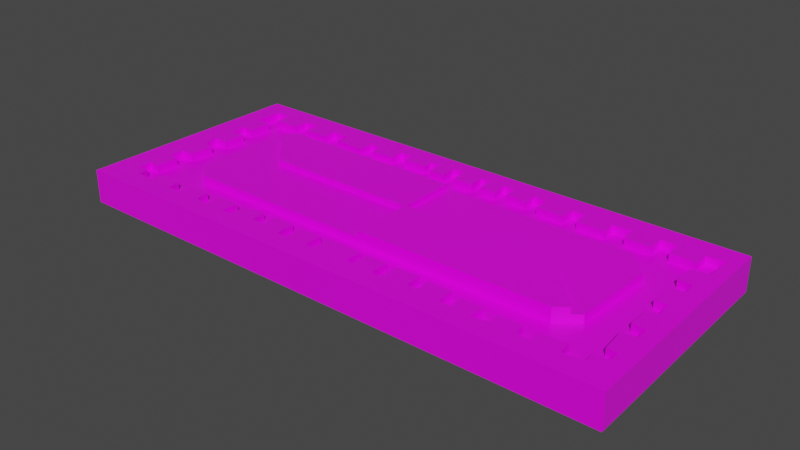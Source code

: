 # Source: Platform.blend  (saved by Blender 2.90.8; exported with 4.5.12 LTS)
import bpy
from mathutils import Matrix  # noqa: F401  (used for matrix-valued properties, if any)

bpy.ops.wm.read_factory_settings(use_empty=True)
scene = bpy.context.scene
scene.name = 'Scene'

# ---- collections
col_collection = bpy.data.collections.new('Collection'); scene.collection.children.link(col_collection)

# ---- images (referenced by path relative to the original .blend; pixels are not part of the script)
import os
ASSET_DIR = os.environ.get("B2B_ASSET_DIR", "")  # directory of the original .blend (textures are referenced by path, not embedded)
HERE = os.path.dirname(os.path.abspath(__file__))  # packed textures are extracted next to this script under _unpacked/

def load_image(name, relpath, width, height, colorspace="sRGB"):
    """Load a texture the original file referenced (path relative to the .blend, or extracted next to this script)."""
    p = next((c for c in (os.path.join(HERE, relpath), os.path.join(ASSET_DIR, relpath)) if relpath and os.path.exists(c)), "")
    if p:
        img = bpy.data.images.load(p, check_existing=True)
        img.name = name
    else:  # same state as the original file: an image datablock whose file is absent (Cycles renders it pink)
        img = bpy.data.images.new(name, width, height)
        img.source = "FILE"
        img.filepath = "//" + (relpath or name)
    img.colorspace_settings.name = colorspace
    return img
img_plaftorm_png = load_image('Plaftorm.png', 'Plaftorm.png', 1024, 1024, 'sRGB')

# ---- materials (node trees are filled in below, after node groups)
mat_material = bpy.data.materials.new('Material')
mat_material.alpha_threshold = 0.0
mat_material.use_transparent_shadow = False
mat_material.line_color = (0.0, 0.0, 0.0, 1.0)

# ---- material node trees
mat_material.use_nodes = True; mat_material.node_tree.nodes.clear()
_N = mat_material.node_tree.nodes; _L = mat_material.node_tree.links
n0 = _N.new('ShaderNodeOutputMaterial'); n0.name = 'Material Output'; n0.location = (300, 300)
n1 = _N.new('ShaderNodeBsdfPrincipled'); n1.name = 'Principled BSDF'; n1.location = (10, 300)
n1.distribution = 'GGX'
n1.subsurface_method = 'BURLEY'
n1.inputs[2].default_value = 0.4
n1.inputs[3].default_value = 1.45
n1.inputs[27].default_value = (0.0, 0.0, 0.0, 1.0)
n1.inputs[28].default_value = 1.0
n2 = _N.new('ShaderNodeTexImage'); n2.name = 'Image Texture'; n2.location = (-545, 38)
n2.image = img_plaftorm_png
_L.new(n1.outputs[0], n0.inputs[0])
_L.new(n2.outputs[0], n1.inputs[0])
n0.is_active_output = True

# ---- world
world_world = bpy.data.worlds.new('World'); scene.world = world_world
world_world.use_nodes = True; world_world.node_tree.nodes.clear()
_N = world_world.node_tree.nodes; _L = world_world.node_tree.links
n0 = _N.new('ShaderNodeOutputWorld'); n0.name = 'World Output'; n0.location = (300, 300)
n1 = _N.new('ShaderNodeBackground'); n1.name = 'Background'; n1.location = (10, 300)
n1.inputs[0].default_value = (0.05088, 0.05088, 0.05088, 1.0)
_L.new(n1.outputs[0], n0.inputs[0])
n0.is_active_output = True
world_world.color = (0.05088, 0.05088, 0.05088)
world_world.use_sun_shadow = False
world_world.sun_shadow_jitter_overblur = 0.0

# ---- meshes
me_cube = bpy.data.meshes.new('Cube')
me_cube.from_pydata([(0.9004, -0.3874, 2.172), (-0.9021, -0.3801, 2.172), (-0.8833, 0.3794, 2.172), (0.885, 0.3881, 2.172), (0.9004, -0.3874, -2.172), (-0.9021, -0.3801, -2.172), (0.885, 0.3881, -2.172), (-0.8833, 0.3794, -2.172), (0.8441, -0.2748, 2.172), (0.8454, -0.2393, 2.172), (0.8119, -0.2386, 2.172), (0.8036, -0.1561, 2.172), (0.8462, -0.1525, 2.172), (0.8477, -0.1102, 2.172), (0.8032, -0.1048, 2.172), (0.8036, -0.03105, 2.172), (0.8349, -0.02947, 2.172), (0.8346, 0.0243, 2.172), (0.7942, 0.02289, 2.172), (0.7972, 0.1082, 2.172), (0.8353, 0.1074, 2.172), (0.8368, 0.1501, 2.172), (0.7898, 0.1533, 2.172), (0.7923, 0.2254, 2.172), (0.844, 0.2288, 2.172), (0.8473, 0.3193, 2.172), (0.7907, 0.3114, 2.172), (0.7913, 0.2638, 2.172), (0.7081, 0.2656, 2.172), (0.7077, 0.3199, 2.172), (0.6536, 0.3188, 2.172), (0.6564, 0.2644, 2.172), (0.5733, 0.2662, 2.172), (0.5703, 0.316, 2.172), (0.5094, 0.3127, 2.172), (0.5125, 0.2652, 2.172), (0.4204, 0.2671, 2.172), (0.4173, 0.3192, 2.172), (0.3768, 0.3178, 2.172), (0.3754, 0.268, 2.172), (0.2834, 0.2722, 2.172), (0.2868, 0.3197, 2.172), (0.2397, 0.3252, 2.172), (0.2408, 0.2799, 2.172), (0.169, 0.2859, 2.172), (0.1655, 0.329, 2.172), (0.1295, 0.3297, 2.172), (0.135, 0.2753, 2.172), (0.08111, 0.2765, 2.172), (0.07781, 0.3308, 2.172), (0.04628, 0.3292, 2.172), (0.0496, 0.2749, 2.172), (-0.01786, 0.274, 2.172), (-0.02345, 0.3307, 2.172), (-0.05944, 0.3314, 2.172), (-0.05611, 0.2726, 2.172), (-0.1122, 0.276, 2.172), (-0.1112, 0.3303, 2.172), (-0.1451, 0.3242, 2.172), (-0.1412, 0.2902, 2.172), (-0.2222, 0.2896, 2.172), (-0.217, 0.3257, 2.172), (-0.2666, 0.3245, 2.172), (-0.265, 0.2792, 2.172), (-0.3438, 0.2741, 2.172), (-0.3432, 0.3125, 2.172), (-0.3836, 0.3179, 2.172), (-0.3889, 0.2637, 2.172), (-0.4921, 0.2704, 2.172), (-0.4849, 0.3109, 2.172), (-0.5478, 0.3145, 2.172), (-0.5484, 0.267, 2.172), (-0.6315, 0.2665, 2.172), (-0.6265, 0.3184, 2.172), (-0.6782, 0.3172, 2.172), (-0.6832, 0.2654, 2.172), (-0.7641, 0.2648, 2.172), (-0.7659, 0.3213, 2.172), (-0.8154, 0.3179, 2.172), (-0.8227, 0.2276, 2.172), (-0.7689, 0.2288, 2.172), (-0.7717, 0.15, 2.172), (-0.812, 0.1531, 2.172), (-0.8079, 0.1036, 2.172), (-0.7586, 0.1025, 2.172), (-0.7659, 0.02869, 2.172), (-0.8106, 0.02738, 2.172), (-0.802, -0.02203, 2.172), (-0.7664, -0.02948, 2.172), (-0.7737, -0.1097, 2.172), (-0.8139, -0.1089, 2.172), (-0.8186, -0.1555, 2.172), (-0.783, -0.1607, 2.172), (-0.7836, -0.2385, 2.172), (-0.8214, -0.2355, 2.172), (-0.8173, -0.2799, 2.172), (-0.7839, -0.2784, 2.172), (-0.7774, -0.3118, 2.172), (-0.7151, -0.3131, 2.172), (-0.7194, -0.2753, 2.172), (-0.6392, -0.277, 2.172), (-0.6329, -0.317, 2.172), (-0.5818, -0.3181, 2.172), (-0.5836, -0.276, 2.172), (-0.5145, -0.2707, 2.172), (-0.5105, -0.3151, 2.172), (-0.4617, -0.3206, 2.172), (-0.4677, -0.2673, 2.172), (-0.3897, -0.2667, 2.172), (-0.3972, -0.3219, 2.172), (-0.3638, -0.3182, 2.172), (-0.3608, -0.2673, 2.172), (-0.2894, -0.2577, 2.172), (-0.2857, -0.3066, 2.172), (-0.2433, -0.3008, 2.172), (-0.2448, -0.2542, 2.172), (-0.1758, -0.2557, 2.172), (-0.1746, -0.3177, 2.172), (-0.1413, -0.3184, 2.172), (-0.1402, -0.2586, 2.172), (-0.06666, -0.2579, 2.172), (-0.07003, -0.3155, 2.172), (-0.03889, -0.3162, 2.172), (-0.03985, -0.2541, 2.172), (0.07821, -0.2543, 2.172), (0.0747, -0.3119, 2.172), (0.09907, -0.3168, 2.172), (0.1005, -0.2548, 2.172), (0.1695, -0.2562, 2.172), (0.168, -0.3183, 2.172), (0.1969, -0.3189, 2.172), (0.203, -0.2547, 2.172), (0.2765, -0.254, 2.172), (0.2795, -0.3096, 2.172), (0.313, -0.3058, 2.172), (0.3098, -0.2592, 2.172), (0.3855, -0.2608, 2.172), (0.3884, -0.3185, 2.172), (0.4284, -0.3215, 2.172), (0.4231, -0.2727, 2.172), (0.4965, -0.2742, 2.172), (0.4883, -0.3272, 2.172), (0.542, -0.3173, 2.172), (0.5365, -0.2795, 2.172), (0.6145, -0.2789, 2.172), (0.6155, -0.3166, 2.172), (0.662, -0.3242, 2.172), (0.6566, -0.2842, 2.172), (0.7371, -0.2748, 2.172), (0.7423, -0.3192, 2.172), (0.8025, -0.3161, 2.172), (0.8018, -0.2739, 2.172), (0.6352, -0.1948, 2.172), (-0.6151, -0.1964, 2.172), (-0.674, -0.139, 2.172), (-0.6719, 0.1353, 2.172), (-0.6334, 0.1555, 2.172), (-0.6109, 0.201, 2.172), (0.6392, 0.2034, 2.172), (0.7077, 0.1258, 2.172), (0.6992, -0.1449, 2.172), (0.6717, -0.1664, 2.172), (0.5136, 0.006725, 2.172), (-0.4964, 0.009579, 2.172), (0.01286, -0.1956, 2.172), (0.01216, 0.008142, 2.172), (0.0115, 0.2022, 2.172), (0.8441, -0.2748, 1.151), (0.8454, -0.2393, 1.151), (0.8119, -0.2386, 1.151), (0.8036, -0.1561, 1.151), (0.8462, -0.1525, 1.151), (0.8477, -0.1102, 1.151), (0.8032, -0.1048, 1.151), (0.8036, -0.03105, 1.151), (0.8349, -0.02947, 1.151), (0.8346, 0.0243, 1.151), (0.7942, 0.02289, 1.151), (0.7972, 0.1082, 1.151), (0.8353, 0.1074, 1.151), (0.8368, 0.1501, 1.151), (0.7898, 0.1533, 1.151), (0.7923, 0.2254, 1.151), (0.844, 0.2288, 1.151), (0.8473, 0.3193, 1.151), (0.7907, 0.3114, 1.151), (0.7913, 0.2638, 1.151), (0.7081, 0.2656, 1.151), (0.7077, 0.3199, 1.151), (0.6536, 0.3188, 1.151), (0.6564, 0.2644, 1.151), (0.5733, 0.2662, 1.151), (0.5703, 0.316, 1.151), (0.5094, 0.3127, 1.151), (0.5125, 0.2652, 1.151), (0.4204, 0.2671, 1.151), (0.4173, 0.3192, 1.151), (0.3768, 0.3178, 1.151), (0.3754, 0.268, 1.151), (0.2834, 0.2722, 1.151), (0.2868, 0.3197, 1.151), (0.2397, 0.3252, 1.151), (0.2408, 0.2799, 1.151), (0.169, 0.2859, 1.151), (0.1655, 0.329, 1.151), (0.1295, 0.3297, 1.151), (0.135, 0.2753, 1.151), (0.08111, 0.2765, 1.151), (0.07781, 0.3308, 1.151), (0.04628, 0.3292, 1.151), (0.0496, 0.2749, 1.151), (-0.01786, 0.274, 1.151), (-0.02345, 0.3307, 1.151), (-0.05944, 0.3314, 1.151), (-0.05611, 0.2726, 1.151), (-0.1122, 0.276, 1.151), (-0.1112, 0.3303, 1.151), (-0.1451, 0.3242, 1.151), (-0.1412, 0.2902, 1.151), (-0.2222, 0.2896, 1.151), (-0.217, 0.3257, 1.151), (-0.2666, 0.3245, 1.151), (-0.265, 0.2792, 1.151), (-0.3438, 0.2741, 1.151), (-0.3432, 0.3125, 1.151), (-0.3836, 0.3179, 1.151), (-0.3889, 0.2637, 1.151), (-0.4921, 0.2704, 1.151), (-0.4849, 0.3109, 1.151), (-0.5478, 0.3145, 1.151), (-0.5484, 0.267, 1.151), (-0.6315, 0.2665, 1.151), (-0.6265, 0.3184, 1.151), (-0.6782, 0.3172, 1.151), (-0.6832, 0.2654, 1.151), (-0.7641, 0.2648, 1.151), (-0.7659, 0.3213, 1.151), (-0.8154, 0.3179, 1.151), (-0.8227, 0.2276, 1.151), (-0.7689, 0.2288, 1.151), (-0.7717, 0.15, 1.151), (-0.812, 0.1531, 1.151), (-0.8079, 0.1036, 1.151), (-0.7586, 0.1025, 1.151), (-0.7659, 0.02869, 1.151), (-0.8106, 0.02738, 1.151), (-0.802, -0.02203, 1.151), (-0.7664, -0.02948, 1.151), (-0.7737, -0.1097, 1.151), (-0.8139, -0.1089, 1.151), (-0.8186, -0.1555, 1.151), (-0.783, -0.1607, 1.151), (-0.7836, -0.2385, 1.151), (-0.8214, -0.2355, 1.151), (-0.8173, -0.2799, 1.151), (-0.7839, -0.2784, 1.151), (-0.7774, -0.3118, 1.151), (-0.7151, -0.3131, 1.151), (-0.7194, -0.2753, 1.151), (-0.6392, -0.277, 1.151), (-0.6329, -0.317, 1.151), (-0.5818, -0.3181, 1.151), (-0.5836, -0.276, 1.151), (-0.5145, -0.2707, 1.151), (-0.5105, -0.3151, 1.151), (-0.4617, -0.3206, 1.151), (-0.4677, -0.2673, 1.151), (-0.3897, -0.2667, 1.151), (-0.3972, -0.3219, 1.151), (-0.3638, -0.3182, 1.151), (-0.3608, -0.2673, 1.151), (-0.2894, -0.2577, 1.151), (-0.2857, -0.3066, 1.151), (-0.2433, -0.3008, 1.151), (-0.2448, -0.2542, 1.151), (-0.1758, -0.2557, 1.151), (-0.1746, -0.3177, 1.151), (-0.1413, -0.3184, 1.151), (-0.1402, -0.2586, 1.151), (-0.06666, -0.2579, 1.151), (-0.07003, -0.3155, 1.151), (-0.03889, -0.3162, 1.151), (-0.03985, -0.2541, 1.151), (0.07821, -0.2543, 1.151), (0.0747, -0.3119, 1.151), (0.09907, -0.3168, 1.151), (0.1005, -0.2548, 1.151), (0.1695, -0.2562, 1.151), (0.168, -0.3183, 1.151), (0.1969, -0.3189, 1.151), (0.203, -0.2547, 1.151), (0.2765, -0.254, 1.151), (0.2795, -0.3096, 1.151), (0.313, -0.3058, 1.151), (0.3098, -0.2592, 1.151), (0.3855, -0.2608, 1.151), (0.3884, -0.3185, 1.151), (0.4284, -0.3215, 1.151), (0.4231, -0.2727, 1.151), (0.4965, -0.2742, 1.151), (0.4883, -0.3272, 1.151), (0.542, -0.3173, 1.151), (0.5365, -0.2795, 1.151), (0.6145, -0.2789, 1.151), (0.6155, -0.3166, 1.151), (0.662, -0.3242, 1.151), (0.6566, -0.2842, 1.151), (0.7371, -0.2748, 1.151), (0.7423, -0.3192, 1.151), (0.8025, -0.3161, 1.151), (0.8018, -0.2739, 1.151), (0.01286, -0.1956, 1.151), (-0.6151, -0.1964, 1.151), (-0.674, -0.139, 1.151), (-0.6719, 0.1353, 1.151), (-0.6334, 0.1555, 1.151), (-0.6109, 0.201, 1.151), (0.0115, 0.2022, 1.151), (0.6392, 0.2034, 1.151), (0.7077, 0.1258, 1.151), (0.6992, -0.1449, 1.151), (0.6717, -0.1664, 1.151), (0.6352, -0.1948, 1.151), (0.6717, -0.1664, 2.966), (0.6352, -0.1948, 2.966), (0.5136, 0.006725, 2.966), (0.01286, -0.1956, 2.966), (0.01216, 0.008142, 2.966), (-0.6334, 0.1555, 2.835), (-0.6109, 0.201, 2.835), (0.01216, 0.008142, 2.835), (-0.4964, 0.009579, 2.835), (0.0115, 0.2022, 2.835)], [], [(7, 6, 4, 5), (5, 4, 0, 1), (0, 3, 2, 79, 78, 77, 76, 75, 74, 73, 72, 71, 70, 69, 68, 67, 66, 65, 64, 63, 62, 61, 60, 59, 58, 57, 56, 55, 54, 53, 52, 51, 50, 49, 48, 47, 46, 45, 44, 43, 42, 41, 40, 39, 38, 37, 36, 35, 34, 33, 32, 31, 30, 29, 28, 27, 26, 25, 24, 23, 22, 21, 20, 19, 18, 17, 16, 15, 14, 13), (4, 6, 3, 0), (7, 5, 1, 2), (6, 7, 2, 3), (21, 22, 181, 180), (12, 11, 10, 9, 8, 151, 150, 149, 148, 147, 146, 145, 144, 143, 142, 141, 140, 139, 138, 137, 136, 135, 134, 133, 132, 131, 130, 129, 128, 127, 126, 125, 124, 123, 122, 121, 120, 119, 118, 117, 116, 115, 114, 113, 112, 111, 110, 109, 108, 107, 106, 105, 104, 103, 102, 101, 100, 99, 98, 97, 96, 95, 94, 93, 92, 91, 90, 89, 88, 87, 86, 85, 84, 83, 82, 81, 80, 79, 2, 1, 0, 13), (172, 173, 174, 175, 176, 177, 178, 179, 319, 320, 321, 322, 311, 312, 313, 249, 250, 251, 252, 253, 254, 255, 256, 257, 258, 259, 260, 261, 262, 263, 264, 265, 266, 267, 268, 269, 270, 271, 272, 273, 274, 275, 276, 277, 278, 279, 280, 281, 282, 283, 284, 285, 286, 287, 288, 289, 290, 291, 292, 293, 294, 295, 296, 297, 298, 299, 300, 301, 302, 303, 304, 305, 306, 307, 308, 309, 310, 167, 168, 169, 170, 171), (72, 73, 232, 231), (158, 166, 165, 162, 161, 160, 159), (161, 162, 325, 323), (166, 157, 329, 332), (164, 165, 163, 156, 155, 154, 153), (249, 313, 314, 315, 316, 317, 318, 319, 179, 180, 181, 182, 183, 184, 185, 186, 187, 188, 189, 190, 191, 192, 193, 194, 195, 196, 197, 198, 199, 200, 201, 202, 203, 204, 205, 206, 207, 208, 209, 210, 211, 212, 213, 214, 215, 216, 217, 218, 219, 220, 221, 222, 223, 224, 225, 226, 227, 228, 229, 230, 231, 232, 233, 234, 235, 236, 237, 238, 239, 240, 241, 242, 243, 244, 245, 246, 247, 248), (124, 125, 284, 283), (73, 74, 233, 232), (22, 23, 182, 181), (125, 126, 285, 284), (74, 75, 234, 233), (23, 24, 183, 182), (126, 127, 286, 285), (75, 76, 235, 234), (24, 25, 184, 183), (127, 128, 287, 286), (76, 77, 236, 235), (25, 26, 185, 184), (128, 129, 288, 287), (77, 78, 237, 236), (26, 27, 186, 185), (129, 130, 289, 288), (78, 79, 238, 237), (27, 28, 187, 186), (130, 131, 290, 289), (79, 80, 239, 238), (28, 29, 188, 187), (131, 132, 291, 290), (80, 81, 240, 239), (29, 30, 189, 188), (132, 133, 292, 291), (81, 82, 241, 240), (30, 31, 190, 189), (133, 134, 293, 292), (82, 83, 242, 241), (31, 32, 191, 190), (134, 135, 294, 293), (83, 84, 243, 242), (32, 33, 192, 191), (135, 136, 295, 294), (84, 85, 244, 243), (33, 34, 193, 192), (136, 137, 296, 295), (85, 86, 245, 244), (34, 35, 194, 193), (137, 138, 297, 296), (86, 87, 246, 245), (35, 36, 195, 194), (138, 139, 298, 297), (87, 88, 247, 246), (36, 37, 196, 195), (139, 140, 299, 298), (88, 89, 248, 247), (37, 38, 197, 196), (140, 141, 300, 299), (89, 90, 249, 248), (38, 39, 198, 197), (141, 142, 301, 300), (90, 91, 250, 249), (39, 40, 199, 198), (142, 143, 302, 301), (91, 92, 251, 250), (40, 41, 200, 199), (143, 144, 303, 302), (92, 93, 252, 251), (41, 42, 201, 200), (144, 145, 304, 303), (93, 94, 253, 252), (42, 43, 202, 201), (145, 146, 305, 304), (94, 95, 254, 253), (43, 44, 203, 202), (146, 147, 306, 305), (95, 96, 255, 254), (44, 45, 204, 203), (147, 148, 307, 306), (96, 97, 256, 255), (45, 46, 205, 204), (148, 149, 308, 307), (97, 98, 257, 256), (46, 47, 206, 205), (149, 150, 309, 308), (98, 99, 258, 257), (47, 48, 207, 206), (150, 151, 310, 309), (99, 100, 259, 258), (48, 49, 208, 207), (151, 8, 167, 310), (100, 101, 260, 259), (49, 50, 209, 208), (101, 102, 261, 260), (50, 51, 210, 209), (102, 103, 262, 261), (51, 52, 211, 210), (164, 153, 312, 311), (103, 104, 263, 262), (52, 53, 212, 211), (153, 154, 313, 312), (104, 105, 264, 263), (53, 54, 213, 212), (154, 155, 314, 313), (105, 106, 265, 264), (54, 55, 214, 213), (155, 156, 315, 314), (106, 107, 266, 265), (55, 56, 215, 214), (156, 157, 316, 315), (107, 108, 267, 266), (56, 57, 216, 215), (166, 158, 318, 317), (108, 109, 268, 267), (57, 58, 217, 216), (158, 159, 319, 318), (109, 110, 269, 268), (58, 59, 218, 217), (159, 160, 320, 319), (110, 111, 270, 269), (59, 60, 219, 218), (161, 152, 322, 321), (8, 9, 168, 167), (111, 112, 271, 270), (60, 61, 220, 219), (9, 10, 169, 168), (112, 113, 272, 271), (61, 62, 221, 220), (10, 11, 170, 169), (113, 114, 273, 272), (62, 63, 222, 221), (160, 161, 321, 320), (11, 12, 171, 170), (114, 115, 274, 273), (63, 64, 223, 222), (12, 13, 172, 171), (115, 116, 275, 274), (64, 65, 224, 223), (13, 14, 173, 172), (116, 117, 276, 275), (65, 66, 225, 224), (14, 15, 174, 173), (117, 118, 277, 276), (66, 67, 226, 225), (152, 164, 311, 322), (15, 16, 175, 174), (118, 119, 278, 277), (67, 68, 227, 226), (16, 17, 176, 175), (119, 120, 279, 278), (68, 69, 228, 227), (157, 166, 317, 316), (17, 18, 177, 176), (120, 121, 280, 279), (69, 70, 229, 228), (18, 19, 178, 177), (121, 122, 281, 280), (70, 71, 230, 229), (19, 20, 179, 178), (122, 123, 282, 281), (71, 72, 231, 230), (20, 21, 180, 179), (123, 124, 283, 282), (323, 325, 327, 326, 324), (165, 164, 326, 327), (152, 161, 323, 324), (164, 152, 324, 326), (162, 165, 327, 325), (330, 332, 329, 328, 331), (157, 156, 328, 329), (163, 165, 330, 331), (165, 166, 332, 330), (156, 163, 331, 328)])
_uv = me_cube.uv_layers.new(name='UVMap')
_uv.uv.foreach_set('vector', [0.748, 0.6298, 0.748, 0.6298, 0.748, 0.6298, 0.748, 0.6298, 0.748, 0.6298, 0.748, 0.6298, 0.748, 0.6298, 0.748, 0.6298, 0.92, 0.2202, 0.921, 0.7312, 0.07926, 0.7298, 0.1145, 0.6284, 0.116, 0.6751, 0.1363, 0.6762, 0.1375, 0.6477, 0.1787, 0.6497, 0.1824, 0.6807, 0.1995, 0.6805, 0.1971, 0.649, 0.2391, 0.6503, 0.2395, 0.6801, 0.2675, 0.6775, 0.2676, 0.6491, 0.3138, 0.6493, 0.3146, 0.6787, 0.331, 0.6777, 0.3306, 0.653, 0.3731, 0.6539, 0.3742, 0.6842, 0.3915, 0.6861, 0.3884, 0.6615, 0.4273, 0.6615, 0.4293, 0.6864, 0.4417, 0.6863, 0.4417, 0.6531, 0.4698, 0.6534, 0.47, 0.6852, 0.4806, 0.6839, 0.48, 0.6557, 0.5161, 0.6527, 0.5168, 0.6855, 0.5295, 0.6886, 0.5263, 0.6576, 0.5559, 0.6549, 0.5558, 0.686, 0.5678, 0.6848, 0.5677, 0.6608, 0.6065, 0.6561, 0.6084, 0.6844, 0.6224, 0.6834, 0.6245, 0.6575, 0.6635, 0.6493, 0.668, 0.6783, 0.6836, 0.6767, 0.6839, 0.6481, 0.7309, 0.649, 0.7312, 0.6745, 0.756, 0.6779, 0.7561, 0.6463, 0.7975, 0.646, 0.7963, 0.6811, 0.8178, 0.6779, 0.818, 0.6458, 0.8582, 0.6463, 0.8606, 0.6784, 0.8814, 0.6777, 0.8818, 0.6282, 0.8547, 0.6259, 0.8545, 0.576, 0.8782, 0.5727, 0.8778, 0.5467, 0.8594, 0.5461, 0.8579, 0.4913, 0.8777, 0.4879, 0.8777, 0.4598, 0.8637, 0.4608, 0.8627, 0.4092, 0.8812, 0.4034, 0.748, 0.6298, 0.748, 0.6298, 0.748, 0.6298, 0.748, 0.6298, 0.748, 0.6298, 0.748, 0.6298, 0.748, 0.6298, 0.748, 0.6298, 0.748, 0.6298, 0.748, 0.6298, 0.748, 0.6298, 0.748, 0.6298, 0.8782, 0.5727, 0.8545, 0.576, 0.8545, 0.576, 0.8782, 0.5727, 0.8821, 0.3734, 0.8663, 0.3761, 0.8664, 0.3249, 0.8814, 0.3234, 0.8807, 0.2995, 0.8635, 0.2994, 0.8637, 0.2715, 0.8379, 0.271, 0.8379, 0.2977, 0.7986, 0.2986, 0.7968, 0.2667, 0.7774, 0.2681, 0.7765, 0.301, 0.7401, 0.301, 0.7389, 0.2697, 0.7201, 0.2716, 0.723, 0.3035, 0.684, 0.3046, 0.6864, 0.2725, 0.6749, 0.2715, 0.672, 0.3092, 0.6376, 0.3099, 0.6376, 0.2787, 0.6208, 0.279, 0.6223, 0.3098, 0.5872, 0.3112, 0.5862, 0.2712, 0.5706, 0.2732, 0.5721, 0.3121, 0.5386, 0.3124, 0.5383, 0.2761, 0.5285, 0.2748, 0.5289, 0.3165, 0.4707, 0.3156, 0.472, 0.276, 0.4623, 0.2741, 0.4629, 0.3119, 0.4275, 0.3108, 0.4282, 0.2707, 0.413, 0.2724, 0.4102, 0.3122, 0.3781, 0.3107, 0.3792, 0.2804, 0.3613, 0.2778, 0.3618, 0.3106, 0.3249, 0.3066, 0.3244, 0.274, 0.3091, 0.2711, 0.3116, 0.3066, 0.2758, 0.3053, 0.2756, 0.2726, 0.2608, 0.2715, 0.2614, 0.3028, 0.2218, 0.2987, 0.223, 0.2711, 0.1988, 0.2711, 0.1995, 0.2968, 0.1592, 0.2995, 0.1586, 0.272, 0.135, 0.2714, 0.134, 0.3025, 0.1162, 0.3021, 0.1158, 0.321, 0.1328, 0.3207, 0.1341, 0.3754, 0.1164, 0.3733, 0.1159, 0.4032, 0.1334, 0.4058, 0.1346, 0.4613, 0.121, 0.4615, 0.1208, 0.4874, 0.1369, 0.4891, 0.1386, 0.5463, 0.1219, 0.5463, 0.1215, 0.5729, 0.1388, 0.5764, 0.1391, 0.6289, 0.1145, 0.6284, 0.08016, 0.7272, 0.0758, 0.2277, 0.9209, 0.2252, 0.8812, 0.4034, 0.8812, 0.4034, 0.8627, 0.4092, 0.8637, 0.4608, 0.8777, 0.4598, 0.8777, 0.4879, 0.8579, 0.4913, 0.8594, 0.5461, 0.8778, 0.5467, 0.8188, 0.5575, 0.8162, 0.3833, 0.8035, 0.37, 0.7868, 0.3523, 0.499, 0.351, 0.2087, 0.3497, 0.1813, 0.3867, 0.1159, 0.4032, 0.1164, 0.3733, 0.1341, 0.3754, 0.1328, 0.3207, 0.1158, 0.321, 0.1162, 0.3021, 0.134, 0.3025, 0.135, 0.2714, 0.1586, 0.272, 0.1592, 0.2995, 0.1995, 0.2968, 0.1988, 0.2711, 0.223, 0.2711, 0.2218, 0.2987, 0.2614, 0.3028, 0.2608, 0.2715, 0.2756, 0.2726, 0.2758, 0.3053, 0.3116, 0.3066, 0.3091, 0.2711, 0.3244, 0.274, 0.3249, 0.3066, 0.3618, 0.3106, 0.3613, 0.2778, 0.3792, 0.2804, 0.3781, 0.3107, 0.4102, 0.3122, 0.413, 0.2724, 0.4282, 0.2707, 0.4275, 0.3108, 0.4629, 0.3119, 0.4623, 0.2741, 0.472, 0.276, 0.4707, 0.3156, 0.5289, 0.3165, 0.5285, 0.2748, 0.5383, 0.2761, 0.5386, 0.3124, 0.5721, 0.3121, 0.5706, 0.2732, 0.5862, 0.2712, 0.5872, 0.3112, 0.6223, 0.3098, 0.6208, 0.279, 0.6376, 0.2787, 0.6376, 0.3099, 0.672, 0.3092, 0.6749, 0.2715, 0.6864, 0.2725, 0.684, 0.3046, 0.723, 0.3035, 0.7201, 0.2716, 0.7389, 0.2697, 0.7401, 0.301, 0.7765, 0.301, 0.7774, 0.2681, 0.7968, 0.2667, 0.7986, 0.2986, 0.8379, 0.2977, 0.8379, 0.271, 0.8637, 0.2715, 0.8635, 0.2994, 0.8807, 0.2995, 0.8814, 0.3234, 0.8664, 0.3249, 0.8663, 0.3761, 0.8821, 0.3734, 0.1971, 0.649, 0.1995, 0.6805, 0.1995, 0.6805, 0.1971, 0.649, 0.7878, 0.6067, 0.4976, 0.6069, 0.4983, 0.482, 0.73, 0.481, 0.8035, 0.37, 0.8162, 0.3833, 0.8188, 0.5575, 0.8035, 0.37, 0.73, 0.481, 0.73, 0.481, 0.8035, 0.37, 0.4976, 0.6069, 0.2099, 0.6071, 0.2099, 0.6071, 0.4976, 0.6069, 0.499, 0.351, 0.4983, 0.482, 0.2632, 0.4831, 0.1998, 0.5777, 0.182, 0.5648, 0.1813, 0.3867, 0.2087, 0.3497, 0.1159, 0.4032, 0.1813, 0.3867, 0.182, 0.5648, 0.1998, 0.5777, 0.2099, 0.6071, 0.4976, 0.6069, 0.7878, 0.6067, 0.8188, 0.5575, 0.8778, 0.5467, 0.8782, 0.5727, 0.8545, 0.576, 0.8547, 0.6259, 0.8818, 0.6282, 0.8814, 0.6777, 0.8606, 0.6784, 0.8582, 0.6463, 0.818, 0.6458, 0.8178, 0.6779, 0.7963, 0.6811, 0.7975, 0.646, 0.7561, 0.6463, 0.756, 0.6779, 0.7312, 0.6745, 0.7309, 0.649, 0.6839, 0.6481, 0.6836, 0.6767, 0.668, 0.6783, 0.6635, 0.6493, 0.6245, 0.6575, 0.6224, 0.6834, 0.6084, 0.6844, 0.6065, 0.6561, 0.5677, 0.6608, 0.5678, 0.6848, 0.5558, 0.686, 0.5559, 0.6549, 0.5263, 0.6576, 0.5295, 0.6886, 0.5168, 0.6855, 0.5161, 0.6527, 0.48, 0.6557, 0.4806, 0.6839, 0.47, 0.6852, 0.4698, 0.6534, 0.4417, 0.6531, 0.4417, 0.6863, 0.4293, 0.6864, 0.4273, 0.6615, 0.3884, 0.6615, 0.3915, 0.6861, 0.3742, 0.6842, 0.3731, 0.6539, 0.3306, 0.653, 0.331, 0.6777, 0.3146, 0.6787, 0.3138, 0.6493, 0.2676, 0.6491, 0.2675, 0.6775, 0.2395, 0.6801, 0.2391, 0.6503, 0.1971, 0.649, 0.1995, 0.6805, 0.1824, 0.6807, 0.1787, 0.6497, 0.1375, 0.6477, 0.1363, 0.6762, 0.116, 0.6751, 0.1145, 0.6284, 0.1391, 0.6289, 0.1388, 0.5764, 0.1215, 0.5729, 0.1219, 0.5463, 0.1386, 0.5463, 0.1369, 0.4891, 0.1208, 0.4874, 0.121, 0.4615, 0.1346, 0.4613, 0.1334, 0.4058, 0.5289, 0.3165, 0.5285, 0.2748, 0.5285, 0.2748, 0.5289, 0.3165, 0.1995, 0.6805, 0.1824, 0.6807, 0.1824, 0.6807, 0.1995, 0.6805, 0.8545, 0.576, 0.8547, 0.6259, 0.8547, 0.6259, 0.8545, 0.576, 0.5285, 0.2748, 0.5383, 0.2761, 0.5383, 0.2761, 0.5285, 0.2748, 0.1824, 0.6807, 0.1787, 0.6497, 0.1787, 0.6497, 0.1824, 0.6807, 0.8547, 0.6259, 0.8818, 0.6282, 0.8818, 0.6282, 0.8547, 0.6259, 0.5383, 0.2761, 0.5386, 0.3124, 0.5386, 0.3124, 0.5383, 0.2761, 0.1787, 0.6497, 0.1375, 0.6477, 0.1375, 0.6477, 0.1787, 0.6497, 0.8818, 0.6282, 0.8814, 0.6777, 0.8814, 0.6777, 0.8818, 0.6282, 0.5386, 0.3124, 0.5721, 0.3121, 0.5721, 0.3121, 0.5386, 0.3124, 0.1375, 0.6477, 0.1363, 0.6762, 0.1363, 0.6762, 0.1375, 0.6477, 0.8814, 0.6777, 0.8606, 0.6784, 0.8606, 0.6784, 0.8814, 0.6777, 0.5721, 0.3121, 0.5706, 0.2732, 0.5706, 0.2732, 0.5721, 0.3121, 0.1363, 0.6762, 0.116, 0.6751, 0.116, 0.6751, 0.1363, 0.6762, 0.8606, 0.6784, 0.8582, 0.6463, 0.8582, 0.6463, 0.8606, 0.6784, 0.5706, 0.2732, 0.5862, 0.2712, 0.5862, 0.2712, 0.5706, 0.2732, 0.116, 0.6751, 0.1145, 0.6284, 0.1145, 0.6284, 0.116, 0.6751, 0.8582, 0.6463, 0.818, 0.6458, 0.818, 0.6458, 0.8582, 0.6463, 0.5862, 0.2712, 0.5872, 0.3112, 0.5872, 0.3112, 0.5862, 0.2712, 0.1145, 0.6284, 0.1391, 0.6289, 0.1391, 0.6289, 0.1145, 0.6284, 0.818, 0.6458, 0.8178, 0.6779, 0.8178, 0.6779, 0.818, 0.6458, 0.5872, 0.3112, 0.6223, 0.3098, 0.6223, 0.3098, 0.5872, 0.3112, 0.1391, 0.6289, 0.1388, 0.5764, 0.1388, 0.5764, 0.1391, 0.6289, 0.8178, 0.6779, 0.7963, 0.6811, 0.7963, 0.6811, 0.8178, 0.6779, 0.6223, 0.3098, 0.6208, 0.279, 0.6208, 0.279, 0.6223, 0.3098, 0.1388, 0.5764, 0.1215, 0.5729, 0.1215, 0.5729, 0.1388, 0.5764, 0.7963, 0.6811, 0.7975, 0.646, 0.7975, 0.646, 0.7963, 0.6811, 0.6208, 0.279, 0.6376, 0.2787, 0.6376, 0.2787, 0.6208, 0.279, 0.1215, 0.5729, 0.1219, 0.5463, 0.1219, 0.5463, 0.1215, 0.5729, 0.7975, 0.646, 0.7561, 0.6463, 0.7561, 0.6463, 0.7975, 0.646, 0.6376, 0.2787, 0.6376, 0.3099, 0.6376, 0.3099, 0.6376, 0.2787, 0.1219, 0.5463, 0.1386, 0.5463, 0.1386, 0.5463, 0.1219, 0.5463, 0.7561, 0.6463, 0.756, 0.6779, 0.756, 0.6779, 0.7561, 0.6463, 0.6376, 0.3099, 0.672, 0.3092, 0.672, 0.3092, 0.6376, 0.3099, 0.1386, 0.5463, 0.1369, 0.4891, 0.1369, 0.4891, 0.1386, 0.5463, 0.756, 0.6779, 0.7312, 0.6745, 0.7312, 0.6745, 0.756, 0.6779, 0.672, 0.3092, 0.6749, 0.2715, 0.6749, 0.2715, 0.672, 0.3092, 0.1369, 0.4891, 0.1208, 0.4874, 0.1208, 0.4874, 0.1369, 0.4891, 0.7312, 0.6745, 0.7309, 0.649, 0.7309, 0.649, 0.7312, 0.6745, 0.6749, 0.2715, 0.6864, 0.2725, 0.6864, 0.2725, 0.6749, 0.2715, 0.1208, 0.4874, 0.121, 0.4615, 0.121, 0.4615, 0.1208, 0.4874, 0.7309, 0.649, 0.6839, 0.6481, 0.6839, 0.6481, 0.7309, 0.649, 0.6864, 0.2725, 0.684, 0.3046, 0.684, 0.3046, 0.6864, 0.2725, 0.121, 0.4615, 0.1346, 0.4613, 0.1346, 0.4613, 0.121, 0.4615, 0.6839, 0.6481, 0.6836, 0.6767, 0.6836, 0.6767, 0.6839, 0.6481, 0.684, 0.3046, 0.723, 0.3035, 0.723, 0.3035, 0.684, 0.3046, 0.1346, 0.4613, 0.1334, 0.4058, 0.1334, 0.4058, 0.1346, 0.4613, 0.6836, 0.6767, 0.668, 0.6783, 0.668, 0.6783, 0.6836, 0.6767, 0.723, 0.3035, 0.7201, 0.2716, 0.7201, 0.2716, 0.723, 0.3035, 0.1334, 0.4058, 0.1159, 0.4032, 0.1159, 0.4032, 0.1334, 0.4058, 0.668, 0.6783, 0.6635, 0.6493, 0.6635, 0.6493, 0.668, 0.6783, 0.7201, 0.2716, 0.7389, 0.2697, 0.7389, 0.2697, 0.7201, 0.2716, 0.1159, 0.4032, 0.1164, 0.3733, 0.1164, 0.3733, 0.1159, 0.4032, 0.6635, 0.6493, 0.6245, 0.6575, 0.6245, 0.6575, 0.6635, 0.6493, 0.7389, 0.2697, 0.7401, 0.301, 0.7401, 0.301, 0.7389, 0.2697, 0.1164, 0.3733, 0.1341, 0.3754, 0.1341, 0.3754, 0.1164, 0.3733, 0.6245, 0.6575, 0.6224, 0.6834, 0.6224, 0.6834, 0.6245, 0.6575, 0.7401, 0.301, 0.7765, 0.301, 0.7765, 0.301, 0.7401, 0.301, 0.1341, 0.3754, 0.1328, 0.3207, 0.1328, 0.3207, 0.1341, 0.3754, 0.6224, 0.6834, 0.6084, 0.6844, 0.6084, 0.6844, 0.6224, 0.6834, 0.7765, 0.301, 0.7774, 0.2681, 0.7774, 0.2681, 0.7765, 0.301, 0.1328, 0.3207, 0.1158, 0.321, 0.1158, 0.321, 0.1328, 0.3207, 0.6084, 0.6844, 0.6065, 0.6561, 0.6065, 0.6561, 0.6084, 0.6844, 0.7774, 0.2681, 0.7968, 0.2667, 0.7968, 0.2667, 0.7774, 0.2681, 0.1158, 0.321, 0.1162, 0.3021, 0.1162, 0.3021, 0.1158, 0.321, 0.6065, 0.6561, 0.5677, 0.6608, 0.5677, 0.6608, 0.6065, 0.6561, 0.7968, 0.2667, 0.7986, 0.2986, 0.7986, 0.2986, 0.7968, 0.2667, 0.1162, 0.3021, 0.134, 0.3025, 0.134, 0.3025, 0.1162, 0.3021, 0.5677, 0.6608, 0.5678, 0.6848, 0.5678, 0.6848, 0.5677, 0.6608, 0.7986, 0.2986, 0.8379, 0.2977, 0.8379, 0.2977, 0.7986, 0.2986, 0.134, 0.3025, 0.135, 0.2714, 0.135, 0.2714, 0.134, 0.3025, 0.5678, 0.6848, 0.5558, 0.686, 0.5558, 0.686, 0.5678, 0.6848, 0.8379, 0.2977, 0.8379, 0.271, 0.8379, 0.271, 0.8379, 0.2977, 0.135, 0.2714, 0.1586, 0.272, 0.1586, 0.272, 0.135, 0.2714, 0.5558, 0.686, 0.5559, 0.6549, 0.5559, 0.6549, 0.5558, 0.686, 0.8379, 0.271, 0.8637, 0.2715, 0.8637, 0.2715, 0.8379, 0.271, 0.1586, 0.272, 0.1592, 0.2995, 0.1592, 0.2995, 0.1586, 0.272, 0.5559, 0.6549, 0.5263, 0.6576, 0.5263, 0.6576, 0.5559, 0.6549, 0.8637, 0.2715, 0.8635, 0.2994, 0.8635, 0.2994, 0.8637, 0.2715, 0.1592, 0.2995, 0.1995, 0.2968, 0.1995, 0.2968, 0.1592, 0.2995, 0.5263, 0.6576, 0.5295, 0.6886, 0.5295, 0.6886, 0.5263, 0.6576, 0.8635, 0.2994, 0.8807, 0.2995, 0.8807, 0.2995, 0.8635, 0.2994, 0.1995, 0.2968, 0.1988, 0.2711, 0.1988, 0.2711, 0.1995, 0.2968, 0.5295, 0.6886, 0.5168, 0.6855, 0.5168, 0.6855, 0.5295, 0.6886, 0.1988, 0.2711, 0.223, 0.2711, 0.223, 0.2711, 0.1988, 0.2711, 0.5168, 0.6855, 0.5161, 0.6527, 0.5161, 0.6527, 0.5168, 0.6855, 0.223, 0.2711, 0.2218, 0.2987, 0.2218, 0.2987, 0.223, 0.2711, 0.5161, 0.6527, 0.48, 0.6557, 0.48, 0.6557, 0.5161, 0.6527, 0.499, 0.351, 0.2087, 0.3497, 0.2087, 0.3497, 0.499, 0.351, 0.2218, 0.2987, 0.2614, 0.3028, 0.2614, 0.3028, 0.2218, 0.2987, 0.48, 0.6557, 0.4806, 0.6839, 0.4806, 0.6839, 0.48, 0.6557, 0.2087, 0.3497, 0.1813, 0.3867, 0.1813, 0.3867, 0.2087, 0.3497, 0.2614, 0.3028, 0.2608, 0.2715, 0.2608, 0.2715, 0.2614, 0.3028, 0.4806, 0.6839, 0.47, 0.6852, 0.47, 0.6852, 0.4806, 0.6839, 0.1813, 0.3867, 0.182, 0.5648, 0.182, 0.5648, 0.1813, 0.3867, 0.2608, 0.2715, 0.2756, 0.2726, 0.2756, 0.2726, 0.2608, 0.2715, 0.47, 0.6852, 0.4698, 0.6534, 0.4698, 0.6534, 0.47, 0.6852, 0.182, 0.5648, 0.1998, 0.5777, 0.1998, 0.5777, 0.182, 0.5648, 0.2756, 0.2726, 0.2758, 0.3053, 0.2758, 0.3053, 0.2756, 0.2726, 0.4698, 0.6534, 0.4417, 0.6531, 0.4417, 0.6531, 0.4698, 0.6534, 0.1998, 0.5777, 0.2099, 0.6071, 0.2099, 0.6071, 0.1998, 0.5777, 0.2758, 0.3053, 0.3116, 0.3066, 0.3116, 0.3066, 0.2758, 0.3053, 0.4417, 0.6531, 0.4417, 0.6863, 0.4417, 0.6863, 0.4417, 0.6531, 0.4976, 0.6069, 0.7878, 0.6067, 0.7878, 0.6067, 0.4976, 0.6069, 0.3116, 0.3066, 0.3091, 0.2711, 0.3091, 0.2711, 0.3116, 0.3066, 0.4417, 0.6863, 0.4293, 0.6864, 0.4293, 0.6864, 0.4417, 0.6863, 0.7878, 0.6067, 0.8188, 0.5575, 0.8188, 0.5575, 0.7878, 0.6067, 0.3091, 0.2711, 0.3244, 0.274, 0.3244, 0.274, 0.3091, 0.2711, 0.4293, 0.6864, 0.4273, 0.6615, 0.4273, 0.6615, 0.4293, 0.6864, 0.8188, 0.5575, 0.8162, 0.3833, 0.8162, 0.3833, 0.8188, 0.5575, 0.3244, 0.274, 0.3249, 0.3066, 0.3249, 0.3066, 0.3244, 0.274, 0.4273, 0.6615, 0.3884, 0.6615, 0.3884, 0.6615, 0.4273, 0.6615, 0.8035, 0.37, 0.7868, 0.3523, 0.7868, 0.3523, 0.8035, 0.37, 0.8807, 0.2995, 0.8814, 0.3234, 0.8814, 0.3234, 0.8807, 0.2995, 0.3249, 0.3066, 0.3618, 0.3106, 0.3618, 0.3106, 0.3249, 0.3066, 0.3884, 0.6615, 0.3915, 0.6861, 0.3915, 0.6861, 0.3884, 0.6615, 0.8814, 0.3234, 0.8664, 0.3249, 0.8664, 0.3249, 0.8814, 0.3234, 0.3618, 0.3106, 0.3613, 0.2778, 0.3613, 0.2778, 0.3618, 0.3106, 0.3915, 0.6861, 0.3742, 0.6842, 0.3742, 0.6842, 0.3915, 0.6861, 0.8664, 0.3249, 0.8663, 0.3761, 0.8663, 0.3761, 0.8664, 0.3249, 0.3613, 0.2778, 0.3792, 0.2804, 0.3792, 0.2804, 0.3613, 0.2778, 0.3742, 0.6842, 0.3731, 0.6539, 0.3731, 0.6539, 0.3742, 0.6842, 0.8162, 0.3833, 0.8035, 0.37, 0.8035, 0.37, 0.8162, 0.3833, 0.8663, 0.3761, 0.8821, 0.3734, 0.8821, 0.3734, 0.8663, 0.3761, 0.3792, 0.2804, 0.3781, 0.3107, 0.3781, 0.3107, 0.3792, 0.2804, 0.3731, 0.6539, 0.3306, 0.653, 0.3306, 0.653, 0.3731, 0.6539, 0.8821, 0.3734, 0.8812, 0.4034, 0.8812, 0.4034, 0.8821, 0.3734, 0.3781, 0.3107, 0.4102, 0.3122, 0.4102, 0.3122, 0.3781, 0.3107, 0.3306, 0.653, 0.331, 0.6777, 0.331, 0.6777, 0.3306, 0.653, 0.8812, 0.4034, 0.8627, 0.4092, 0.8627, 0.4092, 0.8812, 0.4034, 0.4102, 0.3122, 0.413, 0.2724, 0.413, 0.2724, 0.4102, 0.3122, 0.331, 0.6777, 0.3146, 0.6787, 0.3146, 0.6787, 0.331, 0.6777, 0.8627, 0.4092, 0.8637, 0.4608, 0.8637, 0.4608, 0.8627, 0.4092, 0.413, 0.2724, 0.4282, 0.2707, 0.4282, 0.2707, 0.413, 0.2724, 0.3146, 0.6787, 0.3138, 0.6493, 0.3138, 0.6493, 0.3146, 0.6787, 0.7868, 0.3523, 0.499, 0.351, 0.499, 0.351, 0.7868, 0.3523, 0.8637, 0.4608, 0.8777, 0.4598, 0.8777, 0.4598, 0.8637, 0.4608, 0.4282, 0.2707, 0.4275, 0.3108, 0.4275, 0.3108, 0.4282, 0.2707, 0.3138, 0.6493, 0.2676, 0.6491, 0.2676, 0.6491, 0.3138, 0.6493, 0.8777, 0.4598, 0.8777, 0.4879, 0.8777, 0.4879, 0.8777, 0.4598, 0.4275, 0.3108, 0.4629, 0.3119, 0.4629, 0.3119, 0.4275, 0.3108, 0.2676, 0.6491, 0.2675, 0.6775, 0.2675, 0.6775, 0.2676, 0.6491, 0.2099, 0.6071, 0.4976, 0.6069, 0.4976, 0.6069, 0.2099, 0.6071, 0.8777, 0.4879, 0.8579, 0.4913, 0.8579, 0.4913, 0.8777, 0.4879, 0.4629, 0.3119, 0.4623, 0.2741, 0.4623, 0.2741, 0.4629, 0.3119, 0.2675, 0.6775, 0.2395, 0.6801, 0.2395, 0.6801, 0.2675, 0.6775, 0.8579, 0.4913, 0.8594, 0.5461, 0.8594, 0.5461, 0.8579, 0.4913, 0.4623, 0.2741, 0.472, 0.276, 0.472, 0.276, 0.4623, 0.2741, 0.2395, 0.6801, 0.2391, 0.6503, 0.2391, 0.6503, 0.2395, 0.6801, 0.8594, 0.5461, 0.8778, 0.5467, 0.8778, 0.5467, 0.8594, 0.5461, 0.472, 0.276, 0.4707, 0.3156, 0.4707, 0.3156, 0.472, 0.276, 0.2391, 0.6503, 0.1971, 0.649, 0.1971, 0.649, 0.2391, 0.6503, 0.8778, 0.5467, 0.8782, 0.5727, 0.8782, 0.5727, 0.8778, 0.5467, 0.4707, 0.3156, 0.5289, 0.3165, 0.5289, 0.3165, 0.4707, 0.3156, 0.8035, 0.37, 0.73, 0.481, 0.4983, 0.482, 0.499, 0.351, 0.7868, 0.3523, 0.4983, 0.482, 0.499, 0.351, 0.499, 0.351, 0.4983, 0.482, 0.7868, 0.3523, 0.8035, 0.37, 0.8035, 0.37, 0.7868, 0.3523, 0.499, 0.351, 0.7868, 0.3523, 0.7868, 0.3523, 0.499, 0.351, 0.73, 0.481, 0.4983, 0.482, 0.4983, 0.482, 0.73, 0.481, 0.4983, 0.482, 0.4976, 0.6069, 0.2099, 0.6071, 0.1998, 0.5777, 0.2632, 0.4831, 0.2099, 0.6071, 0.1998, 0.5777, 0.1998, 0.5777, 0.2099, 0.6071, 0.2632, 0.4831, 0.4983, 0.482, 0.4983, 0.482, 0.2632, 0.4831, 0.4983, 0.482, 0.4976, 0.6069, 0.4976, 0.6069, 0.4983, 0.482, 0.1998, 0.5777, 0.2632, 0.4831, 0.2632, 0.4831, 0.1998, 0.5777])
me_cube.materials.append(mat_material)
me_cube.use_remesh_preserve_volume = False
me_cube.use_remesh_preserve_attributes = False
me_cube.use_mirror_vertex_groups = False
me_cube.update()

# ---- objects
ob_cube = bpy.data.objects.new('Cube', me_cube)
ob_empty = bpy.data.objects.new('Empty', img_plaftorm_png)

# ---- transforms, parenting, visibility, modifiers, constraints
ob_cube.location = (0.0, 0.0, 0.0)
ob_cube.scale = (5.0, 5.0, 0.1252)
ob_cube.lock_rotations_4d = False
ob_cube.empty_display_type = 'ARROWS'
ob_cube.lineart.crease_threshold = 0.0
ob_empty.location = (0.08673, 0.1767, 0.3753)
ob_empty.rotation_euler = (0.0004666, -0.001297, -0.00232)
ob_empty.scale = (2.14, 2.14, 2.14)
ob_empty.empty_display_type = 'IMAGE'
ob_empty.empty_display_size = 5.0
ob_empty.lineart.crease_threshold = 0.0

# ---- collection membership
col_collection.objects.link(ob_cube)
col_collection.objects.link(ob_empty)

# ---- scene / render settings (as saved in the file)
scene.frame_start = 1; scene.frame_end = 250; scene.frame_set(1)
scene.render.engine = 'BLENDER_EEVEE_NEXT'
scene.cycles.use_denoising = False
scene.cycles.samples = 128
scene.cycles.sampling_pattern = 'TABULATED_SOBOL'
scene.cycles.use_adaptive_sampling = False
scene.cycles.use_light_tree = False
scene.view_settings.view_transform = 'Filmic'
bpy.context.view_layer.update()

# ---- added for rendering (the .blend has no active camera and no usable light): camera, sun
cam_auto = bpy.data.cameras.new('AutoCamera')
cam_auto.lens = 50.0
cam_auto.sensor_width = 36.0
cam_auto.clip_end = 1000.0
ob_auto_camera = bpy.data.objects.new('AutoCamera', cam_auto)
scene.collection.objects.link(ob_auto_camera)
ob_auto_camera.location = (9.09251, -10.9145, 7.32718)
ob_auto_camera.rotation_euler = (1.09748, -7.21219e-08, 0.694738)
scene.camera = ob_auto_camera
light_auto_sun = bpy.data.lights.new('AutoSun', 'SUN')
light_auto_sun.energy = 3.0
light_auto_sun.angle = 0.0523599
ob_auto_sun = bpy.data.objects.new('AutoSun', light_auto_sun)
scene.collection.objects.link(ob_auto_sun)
ob_auto_sun.rotation_euler = (0.872665, 0.174533, 0.523599)
bpy.context.view_layer.update()
